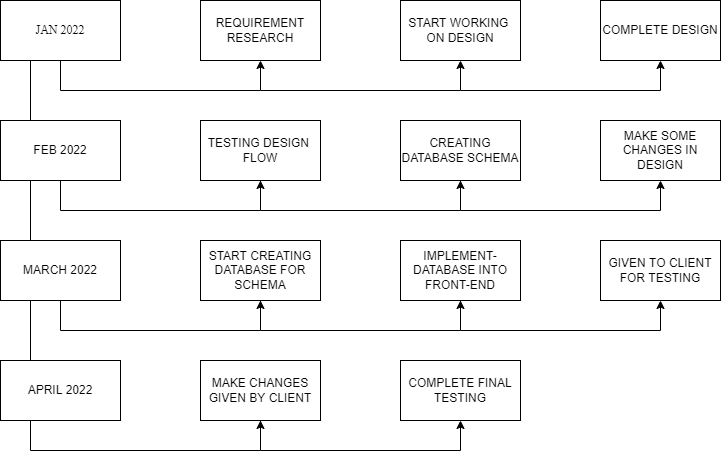

The diagram above was exported from draw.io. Its source (the exported page's mxGraphModel, read from the mxfile embedded in the PNG):
<mxGraphModel dx="1038" dy="571" grid="1" gridSize="10" guides="1" tooltips="1" connect="1" arrows="1" fold="1" page="1" pageScale="1" pageWidth="850" pageHeight="1100" math="0" shadow="0">
  <root>
    <mxCell id="0" />
    <mxCell id="1" parent="0" />
    <mxCell id="mbd_iyTT_N671zCrkwGG-1" value="&lt;font face=&quot;Times New Roman&quot;&gt;JAN 2022&lt;/font&gt;" style="rounded=0;whiteSpace=wrap;html=1;" vertex="1" parent="1">
      <mxGeometry x="40" y="40" width="120" height="60" as="geometry" />
    </mxCell>
    <mxCell id="mbd_iyTT_N671zCrkwGG-2" value="FEB 2022" style="rounded=0;whiteSpace=wrap;html=1;" vertex="1" parent="1">
      <mxGeometry x="40" y="160" width="120" height="60" as="geometry" />
    </mxCell>
    <mxCell id="mbd_iyTT_N671zCrkwGG-3" value="MARCH 2022" style="rounded=0;whiteSpace=wrap;html=1;" vertex="1" parent="1">
      <mxGeometry x="40" y="280" width="120" height="60" as="geometry" />
    </mxCell>
    <mxCell id="mbd_iyTT_N671zCrkwGG-4" value="APRIL 2022" style="rounded=0;whiteSpace=wrap;html=1;" vertex="1" parent="1">
      <mxGeometry x="40" y="400" width="120" height="60" as="geometry" />
    </mxCell>
    <mxCell id="mbd_iyTT_N671zCrkwGG-6" value="REQUIREMENT RESEARCH" style="rounded=0;whiteSpace=wrap;html=1;" vertex="1" parent="1">
      <mxGeometry x="240" y="40" width="120" height="60" as="geometry" />
    </mxCell>
    <mxCell id="mbd_iyTT_N671zCrkwGG-7" value="START WORKING&amp;nbsp;&lt;br&gt;ON DESIGN" style="rounded=0;whiteSpace=wrap;html=1;" vertex="1" parent="1">
      <mxGeometry x="440" y="40" width="120" height="60" as="geometry" />
    </mxCell>
    <mxCell id="mbd_iyTT_N671zCrkwGG-8" value="TESTING DESIGN&amp;nbsp;&lt;br&gt;FLOW" style="rounded=0;whiteSpace=wrap;html=1;" vertex="1" parent="1">
      <mxGeometry x="240" y="160" width="120" height="60" as="geometry" />
    </mxCell>
    <mxCell id="mbd_iyTT_N671zCrkwGG-9" value="CREATING DATABASE SCHEMA" style="rounded=0;whiteSpace=wrap;html=1;" vertex="1" parent="1">
      <mxGeometry x="440" y="160" width="120" height="60" as="geometry" />
    </mxCell>
    <mxCell id="mbd_iyTT_N671zCrkwGG-10" value="MAKE SOME CHANGES IN DESIGN" style="rounded=0;whiteSpace=wrap;html=1;" vertex="1" parent="1">
      <mxGeometry x="640" y="160" width="120" height="60" as="geometry" />
    </mxCell>
    <mxCell id="mbd_iyTT_N671zCrkwGG-11" value="START CREATING DATABASE FOR SCHEMA" style="rounded=0;whiteSpace=wrap;html=1;" vertex="1" parent="1">
      <mxGeometry x="240" y="280" width="120" height="60" as="geometry" />
    </mxCell>
    <mxCell id="mbd_iyTT_N671zCrkwGG-12" value="IMPLEMENT-DATABASE INTO FRONT-END" style="rounded=0;whiteSpace=wrap;html=1;" vertex="1" parent="1">
      <mxGeometry x="440" y="280" width="120" height="60" as="geometry" />
    </mxCell>
    <mxCell id="mbd_iyTT_N671zCrkwGG-13" value="GIVEN TO CLIENT FOR TESTING" style="rounded=0;whiteSpace=wrap;html=1;" vertex="1" parent="1">
      <mxGeometry x="640" y="280" width="120" height="60" as="geometry" />
    </mxCell>
    <mxCell id="mbd_iyTT_N671zCrkwGG-14" value="MAKE CHANGES GIVEN BY CLIENT" style="rounded=0;whiteSpace=wrap;html=1;" vertex="1" parent="1">
      <mxGeometry x="240" y="400" width="120" height="60" as="geometry" />
    </mxCell>
    <mxCell id="mbd_iyTT_N671zCrkwGG-15" value="COMPLETE FINAL TESTING" style="rounded=0;whiteSpace=wrap;html=1;" vertex="1" parent="1">
      <mxGeometry x="440" y="400" width="120" height="60" as="geometry" />
    </mxCell>
    <mxCell id="mbd_iyTT_N671zCrkwGG-18" value="" style="endArrow=none;html=1;rounded=0;" edge="1" parent="1">
      <mxGeometry width="50" height="50" relative="1" as="geometry">
        <mxPoint x="70" y="160" as="sourcePoint" />
        <mxPoint x="70" y="100" as="targetPoint" />
        <Array as="points" />
      </mxGeometry>
    </mxCell>
    <mxCell id="mbd_iyTT_N671zCrkwGG-19" value="" style="endArrow=none;html=1;rounded=0;" edge="1" parent="1">
      <mxGeometry width="50" height="50" relative="1" as="geometry">
        <mxPoint x="70" y="280" as="sourcePoint" />
        <mxPoint x="70" y="220" as="targetPoint" />
        <Array as="points" />
      </mxGeometry>
    </mxCell>
    <mxCell id="mbd_iyTT_N671zCrkwGG-20" value="" style="endArrow=none;html=1;rounded=0;" edge="1" parent="1">
      <mxGeometry width="50" height="50" relative="1" as="geometry">
        <mxPoint x="70" y="400" as="sourcePoint" />
        <mxPoint x="70" y="340" as="targetPoint" />
        <Array as="points" />
      </mxGeometry>
    </mxCell>
    <mxCell id="mbd_iyTT_N671zCrkwGG-23" value="" style="endArrow=classic;html=1;rounded=0;exitX=0.5;exitY=1;exitDx=0;exitDy=0;" edge="1" parent="1" source="mbd_iyTT_N671zCrkwGG-1">
      <mxGeometry width="50" height="50" relative="1" as="geometry">
        <mxPoint x="80" y="130" as="sourcePoint" />
        <mxPoint x="300" y="100" as="targetPoint" />
        <Array as="points">
          <mxPoint x="100" y="130" />
          <mxPoint x="300" y="130" />
        </Array>
      </mxGeometry>
    </mxCell>
    <mxCell id="mbd_iyTT_N671zCrkwGG-25" value="" style="endArrow=classic;html=1;rounded=0;entryX=0.5;entryY=1;entryDx=0;entryDy=0;" edge="1" parent="1" target="mbd_iyTT_N671zCrkwGG-7">
      <mxGeometry width="50" height="50" relative="1" as="geometry">
        <mxPoint x="300" y="130" as="sourcePoint" />
        <mxPoint x="530" y="130" as="targetPoint" />
        <Array as="points">
          <mxPoint x="500" y="130" />
        </Array>
      </mxGeometry>
    </mxCell>
    <mxCell id="mbd_iyTT_N671zCrkwGG-26" value="" style="endArrow=classic;html=1;rounded=0;exitX=0.5;exitY=1;exitDx=0;exitDy=0;" edge="1" parent="1">
      <mxGeometry width="50" height="50" relative="1" as="geometry">
        <mxPoint x="100" y="220" as="sourcePoint" />
        <mxPoint x="300" y="220" as="targetPoint" />
        <Array as="points">
          <mxPoint x="100" y="250" />
          <mxPoint x="300" y="250" />
        </Array>
      </mxGeometry>
    </mxCell>
    <mxCell id="mbd_iyTT_N671zCrkwGG-27" value="" style="endArrow=classic;html=1;rounded=0;exitX=0.5;exitY=1;exitDx=0;exitDy=0;" edge="1" parent="1">
      <mxGeometry width="50" height="50" relative="1" as="geometry">
        <mxPoint x="300" y="220" as="sourcePoint" />
        <mxPoint x="500" y="220" as="targetPoint" />
        <Array as="points">
          <mxPoint x="300" y="250" />
          <mxPoint x="500" y="250" />
        </Array>
      </mxGeometry>
    </mxCell>
    <mxCell id="mbd_iyTT_N671zCrkwGG-28" value="" style="endArrow=classic;html=1;rounded=0;exitX=0.5;exitY=1;exitDx=0;exitDy=0;" edge="1" parent="1">
      <mxGeometry width="50" height="50" relative="1" as="geometry">
        <mxPoint x="500" y="220" as="sourcePoint" />
        <mxPoint x="700" y="220" as="targetPoint" />
        <Array as="points">
          <mxPoint x="500" y="250" />
          <mxPoint x="700" y="250" />
        </Array>
      </mxGeometry>
    </mxCell>
    <mxCell id="mbd_iyTT_N671zCrkwGG-29" value="" style="endArrow=classic;html=1;rounded=0;exitX=0.5;exitY=1;exitDx=0;exitDy=0;" edge="1" parent="1">
      <mxGeometry width="50" height="50" relative="1" as="geometry">
        <mxPoint x="100" y="340" as="sourcePoint" />
        <mxPoint x="300" y="340" as="targetPoint" />
        <Array as="points">
          <mxPoint x="100" y="370" />
          <mxPoint x="300" y="370" />
        </Array>
      </mxGeometry>
    </mxCell>
    <mxCell id="mbd_iyTT_N671zCrkwGG-30" value="" style="endArrow=classic;html=1;rounded=0;exitX=0.5;exitY=1;exitDx=0;exitDy=0;" edge="1" parent="1">
      <mxGeometry width="50" height="50" relative="1" as="geometry">
        <mxPoint x="300" y="340" as="sourcePoint" />
        <mxPoint x="500" y="340" as="targetPoint" />
        <Array as="points">
          <mxPoint x="300" y="370" />
          <mxPoint x="500" y="370" />
        </Array>
      </mxGeometry>
    </mxCell>
    <mxCell id="mbd_iyTT_N671zCrkwGG-31" value="" style="endArrow=classic;html=1;rounded=0;exitX=0.5;exitY=1;exitDx=0;exitDy=0;" edge="1" parent="1">
      <mxGeometry width="50" height="50" relative="1" as="geometry">
        <mxPoint x="500" y="340" as="sourcePoint" />
        <mxPoint x="700" y="340" as="targetPoint" />
        <Array as="points">
          <mxPoint x="500" y="370" />
          <mxPoint x="700" y="370" />
        </Array>
      </mxGeometry>
    </mxCell>
    <mxCell id="mbd_iyTT_N671zCrkwGG-32" value="" style="endArrow=classic;html=1;rounded=0;exitX=0.25;exitY=1;exitDx=0;exitDy=0;" edge="1" parent="1" source="mbd_iyTT_N671zCrkwGG-4">
      <mxGeometry width="50" height="50" relative="1" as="geometry">
        <mxPoint x="50" y="490" as="sourcePoint" />
        <mxPoint x="300" y="460" as="targetPoint" />
        <Array as="points">
          <mxPoint x="70" y="490" />
          <mxPoint x="300" y="490" />
        </Array>
      </mxGeometry>
    </mxCell>
    <mxCell id="mbd_iyTT_N671zCrkwGG-33" value="" style="endArrow=classic;html=1;rounded=0;exitX=0.5;exitY=1;exitDx=0;exitDy=0;" edge="1" parent="1">
      <mxGeometry width="50" height="50" relative="1" as="geometry">
        <mxPoint x="300" y="460" as="sourcePoint" />
        <mxPoint x="500" y="460" as="targetPoint" />
        <Array as="points">
          <mxPoint x="300" y="490" />
          <mxPoint x="500" y="490" />
        </Array>
      </mxGeometry>
    </mxCell>
    <mxCell id="mbd_iyTT_N671zCrkwGG-35" value="COMPLETE DESIGN" style="rounded=0;whiteSpace=wrap;html=1;" vertex="1" parent="1">
      <mxGeometry x="640" y="40" width="120" height="60" as="geometry" />
    </mxCell>
    <mxCell id="mbd_iyTT_N671zCrkwGG-36" value="" style="endArrow=classic;html=1;rounded=0;entryX=0.5;entryY=1;entryDx=0;entryDy=0;" edge="1" parent="1">
      <mxGeometry width="50" height="50" relative="1" as="geometry">
        <mxPoint x="500" y="130" as="sourcePoint" />
        <mxPoint x="700" y="100" as="targetPoint" />
        <Array as="points">
          <mxPoint x="700" y="130" />
        </Array>
      </mxGeometry>
    </mxCell>
  </root>
</mxGraphModel>